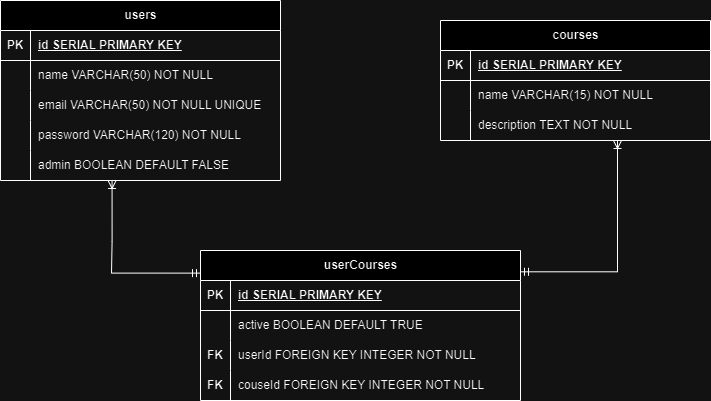

The diagram above was exported from draw.io. Its source (the exported page's mxGraphModel, read from the mxfile embedded in the PNG):
<mxGraphModel dx="1393" dy="797" grid="1" gridSize="10" guides="1" tooltips="1" connect="1" arrows="1" fold="1" page="1" pageScale="1" pageWidth="850" pageHeight="1100" math="0" shadow="0" extFonts="Permanent Marker^https://fonts.googleapis.com/css?family=Permanent+Marker">
  <root>
    <mxCell id="0" />
    <mxCell id="1" parent="0" />
    <mxCell id="CRjlnqJFEQ8Bwo2RRpR6-1" value="users" style="shape=table;startSize=30;container=1;collapsible=1;childLayout=tableLayout;fixedRows=1;rowLines=0;fontStyle=1;align=center;resizeLast=1;html=1;" parent="1" vertex="1">
      <mxGeometry x="30" y="80" width="280" height="180" as="geometry" />
    </mxCell>
    <mxCell id="CRjlnqJFEQ8Bwo2RRpR6-2" value="" style="shape=tableRow;horizontal=0;startSize=0;swimlaneHead=0;swimlaneBody=0;fillColor=none;collapsible=0;dropTarget=0;points=[[0,0.5],[1,0.5]];portConstraint=eastwest;top=0;left=0;right=0;bottom=1;" parent="CRjlnqJFEQ8Bwo2RRpR6-1" vertex="1">
      <mxGeometry y="30" width="280" height="30" as="geometry" />
    </mxCell>
    <mxCell id="CRjlnqJFEQ8Bwo2RRpR6-3" value="PK" style="shape=partialRectangle;connectable=0;fillColor=none;top=0;left=0;bottom=0;right=0;fontStyle=1;overflow=hidden;whiteSpace=wrap;html=1;" parent="CRjlnqJFEQ8Bwo2RRpR6-2" vertex="1">
      <mxGeometry width="30" height="30" as="geometry">
        <mxRectangle width="30" height="30" as="alternateBounds" />
      </mxGeometry>
    </mxCell>
    <mxCell id="CRjlnqJFEQ8Bwo2RRpR6-4" value="id SERIAL PRIMARY KEY" style="shape=partialRectangle;connectable=0;fillColor=none;top=0;left=0;bottom=0;right=0;align=left;spacingLeft=6;fontStyle=5;overflow=hidden;whiteSpace=wrap;html=1;" parent="CRjlnqJFEQ8Bwo2RRpR6-2" vertex="1">
      <mxGeometry x="30" width="250" height="30" as="geometry">
        <mxRectangle width="250" height="30" as="alternateBounds" />
      </mxGeometry>
    </mxCell>
    <mxCell id="CRjlnqJFEQ8Bwo2RRpR6-5" value="" style="shape=tableRow;horizontal=0;startSize=0;swimlaneHead=0;swimlaneBody=0;fillColor=none;collapsible=0;dropTarget=0;points=[[0,0.5],[1,0.5]];portConstraint=eastwest;top=0;left=0;right=0;bottom=0;" parent="CRjlnqJFEQ8Bwo2RRpR6-1" vertex="1">
      <mxGeometry y="60" width="280" height="30" as="geometry" />
    </mxCell>
    <mxCell id="CRjlnqJFEQ8Bwo2RRpR6-6" value="" style="shape=partialRectangle;connectable=0;fillColor=none;top=0;left=0;bottom=0;right=0;editable=1;overflow=hidden;whiteSpace=wrap;html=1;" parent="CRjlnqJFEQ8Bwo2RRpR6-5" vertex="1">
      <mxGeometry width="30" height="30" as="geometry">
        <mxRectangle width="30" height="30" as="alternateBounds" />
      </mxGeometry>
    </mxCell>
    <mxCell id="CRjlnqJFEQ8Bwo2RRpR6-7" value="name VARCHAR(50) NOT NULL" style="shape=partialRectangle;connectable=0;fillColor=none;top=0;left=0;bottom=0;right=0;align=left;spacingLeft=6;overflow=hidden;whiteSpace=wrap;html=1;" parent="CRjlnqJFEQ8Bwo2RRpR6-5" vertex="1">
      <mxGeometry x="30" width="250" height="30" as="geometry">
        <mxRectangle width="250" height="30" as="alternateBounds" />
      </mxGeometry>
    </mxCell>
    <mxCell id="CRjlnqJFEQ8Bwo2RRpR6-8" value="" style="shape=tableRow;horizontal=0;startSize=0;swimlaneHead=0;swimlaneBody=0;fillColor=none;collapsible=0;dropTarget=0;points=[[0,0.5],[1,0.5]];portConstraint=eastwest;top=0;left=0;right=0;bottom=0;" parent="CRjlnqJFEQ8Bwo2RRpR6-1" vertex="1">
      <mxGeometry y="90" width="280" height="30" as="geometry" />
    </mxCell>
    <mxCell id="CRjlnqJFEQ8Bwo2RRpR6-9" value="" style="shape=partialRectangle;connectable=0;fillColor=none;top=0;left=0;bottom=0;right=0;editable=1;overflow=hidden;whiteSpace=wrap;html=1;" parent="CRjlnqJFEQ8Bwo2RRpR6-8" vertex="1">
      <mxGeometry width="30" height="30" as="geometry">
        <mxRectangle width="30" height="30" as="alternateBounds" />
      </mxGeometry>
    </mxCell>
    <mxCell id="CRjlnqJFEQ8Bwo2RRpR6-10" value="email VARCHAR(50) NOT NULL UNIQUE" style="shape=partialRectangle;connectable=0;fillColor=none;top=0;left=0;bottom=0;right=0;align=left;spacingLeft=6;overflow=hidden;whiteSpace=wrap;html=1;" parent="CRjlnqJFEQ8Bwo2RRpR6-8" vertex="1">
      <mxGeometry x="30" width="250" height="30" as="geometry">
        <mxRectangle width="250" height="30" as="alternateBounds" />
      </mxGeometry>
    </mxCell>
    <mxCell id="CRjlnqJFEQ8Bwo2RRpR6-11" value="" style="shape=tableRow;horizontal=0;startSize=0;swimlaneHead=0;swimlaneBody=0;fillColor=none;collapsible=0;dropTarget=0;points=[[0,0.5],[1,0.5]];portConstraint=eastwest;top=0;left=0;right=0;bottom=0;" parent="CRjlnqJFEQ8Bwo2RRpR6-1" vertex="1">
      <mxGeometry y="120" width="280" height="30" as="geometry" />
    </mxCell>
    <mxCell id="CRjlnqJFEQ8Bwo2RRpR6-12" value="" style="shape=partialRectangle;connectable=0;fillColor=none;top=0;left=0;bottom=0;right=0;editable=1;overflow=hidden;whiteSpace=wrap;html=1;" parent="CRjlnqJFEQ8Bwo2RRpR6-11" vertex="1">
      <mxGeometry width="30" height="30" as="geometry">
        <mxRectangle width="30" height="30" as="alternateBounds" />
      </mxGeometry>
    </mxCell>
    <mxCell id="CRjlnqJFEQ8Bwo2RRpR6-13" value="password VARCHAR(120) NOT NULL" style="shape=partialRectangle;connectable=0;fillColor=none;top=0;left=0;bottom=0;right=0;align=left;spacingLeft=6;overflow=hidden;whiteSpace=wrap;html=1;" parent="CRjlnqJFEQ8Bwo2RRpR6-11" vertex="1">
      <mxGeometry x="30" width="250" height="30" as="geometry">
        <mxRectangle width="250" height="30" as="alternateBounds" />
      </mxGeometry>
    </mxCell>
    <mxCell id="CRjlnqJFEQ8Bwo2RRpR6-15" value="" style="shape=tableRow;horizontal=0;startSize=0;swimlaneHead=0;swimlaneBody=0;fillColor=none;collapsible=0;dropTarget=0;points=[[0,0.5],[1,0.5]];portConstraint=eastwest;top=0;left=0;right=0;bottom=0;" parent="CRjlnqJFEQ8Bwo2RRpR6-1" vertex="1">
      <mxGeometry y="150" width="280" height="30" as="geometry" />
    </mxCell>
    <mxCell id="CRjlnqJFEQ8Bwo2RRpR6-16" value="" style="shape=partialRectangle;connectable=0;fillColor=none;top=0;left=0;bottom=0;right=0;editable=1;overflow=hidden;whiteSpace=wrap;html=1;" parent="CRjlnqJFEQ8Bwo2RRpR6-15" vertex="1">
      <mxGeometry width="30" height="30" as="geometry">
        <mxRectangle width="30" height="30" as="alternateBounds" />
      </mxGeometry>
    </mxCell>
    <mxCell id="CRjlnqJFEQ8Bwo2RRpR6-17" value="admin BOOLEAN DEFAULT FALSE" style="shape=partialRectangle;connectable=0;fillColor=none;top=0;left=0;bottom=0;right=0;align=left;spacingLeft=6;overflow=hidden;whiteSpace=wrap;html=1;" parent="CRjlnqJFEQ8Bwo2RRpR6-15" vertex="1">
      <mxGeometry x="30" width="250" height="30" as="geometry">
        <mxRectangle width="250" height="30" as="alternateBounds" />
      </mxGeometry>
    </mxCell>
    <mxCell id="CRjlnqJFEQ8Bwo2RRpR6-19" value="courses" style="shape=table;startSize=30;container=1;collapsible=1;childLayout=tableLayout;fixedRows=1;rowLines=0;fontStyle=1;align=center;resizeLast=1;html=1;" parent="1" vertex="1">
      <mxGeometry x="470" y="100" width="270" height="120" as="geometry" />
    </mxCell>
    <mxCell id="CRjlnqJFEQ8Bwo2RRpR6-20" value="" style="shape=tableRow;horizontal=0;startSize=0;swimlaneHead=0;swimlaneBody=0;fillColor=none;collapsible=0;dropTarget=0;points=[[0,0.5],[1,0.5]];portConstraint=eastwest;top=0;left=0;right=0;bottom=1;" parent="CRjlnqJFEQ8Bwo2RRpR6-19" vertex="1">
      <mxGeometry y="30" width="270" height="30" as="geometry" />
    </mxCell>
    <mxCell id="CRjlnqJFEQ8Bwo2RRpR6-21" value="PK" style="shape=partialRectangle;connectable=0;fillColor=none;top=0;left=0;bottom=0;right=0;fontStyle=1;overflow=hidden;whiteSpace=wrap;html=1;" parent="CRjlnqJFEQ8Bwo2RRpR6-20" vertex="1">
      <mxGeometry width="30" height="30" as="geometry">
        <mxRectangle width="30" height="30" as="alternateBounds" />
      </mxGeometry>
    </mxCell>
    <mxCell id="CRjlnqJFEQ8Bwo2RRpR6-22" value="id SERIAL PRIMARY KEY" style="shape=partialRectangle;connectable=0;fillColor=none;top=0;left=0;bottom=0;right=0;align=left;spacingLeft=6;fontStyle=5;overflow=hidden;whiteSpace=wrap;html=1;" parent="CRjlnqJFEQ8Bwo2RRpR6-20" vertex="1">
      <mxGeometry x="30" width="240" height="30" as="geometry">
        <mxRectangle width="240" height="30" as="alternateBounds" />
      </mxGeometry>
    </mxCell>
    <mxCell id="CRjlnqJFEQ8Bwo2RRpR6-23" value="" style="shape=tableRow;horizontal=0;startSize=0;swimlaneHead=0;swimlaneBody=0;fillColor=none;collapsible=0;dropTarget=0;points=[[0,0.5],[1,0.5]];portConstraint=eastwest;top=0;left=0;right=0;bottom=0;" parent="CRjlnqJFEQ8Bwo2RRpR6-19" vertex="1">
      <mxGeometry y="60" width="270" height="30" as="geometry" />
    </mxCell>
    <mxCell id="CRjlnqJFEQ8Bwo2RRpR6-24" value="" style="shape=partialRectangle;connectable=0;fillColor=none;top=0;left=0;bottom=0;right=0;editable=1;overflow=hidden;whiteSpace=wrap;html=1;" parent="CRjlnqJFEQ8Bwo2RRpR6-23" vertex="1">
      <mxGeometry width="30" height="30" as="geometry">
        <mxRectangle width="30" height="30" as="alternateBounds" />
      </mxGeometry>
    </mxCell>
    <mxCell id="CRjlnqJFEQ8Bwo2RRpR6-25" value="name VARCHAR(15) NOT NULL" style="shape=partialRectangle;connectable=0;fillColor=none;top=0;left=0;bottom=0;right=0;align=left;spacingLeft=6;overflow=hidden;whiteSpace=wrap;html=1;" parent="CRjlnqJFEQ8Bwo2RRpR6-23" vertex="1">
      <mxGeometry x="30" width="240" height="30" as="geometry">
        <mxRectangle width="240" height="30" as="alternateBounds" />
      </mxGeometry>
    </mxCell>
    <mxCell id="CRjlnqJFEQ8Bwo2RRpR6-26" value="" style="shape=tableRow;horizontal=0;startSize=0;swimlaneHead=0;swimlaneBody=0;fillColor=none;collapsible=0;dropTarget=0;points=[[0,0.5],[1,0.5]];portConstraint=eastwest;top=0;left=0;right=0;bottom=0;" parent="CRjlnqJFEQ8Bwo2RRpR6-19" vertex="1">
      <mxGeometry y="90" width="270" height="30" as="geometry" />
    </mxCell>
    <mxCell id="CRjlnqJFEQ8Bwo2RRpR6-27" value="" style="shape=partialRectangle;connectable=0;fillColor=none;top=0;left=0;bottom=0;right=0;editable=1;overflow=hidden;whiteSpace=wrap;html=1;" parent="CRjlnqJFEQ8Bwo2RRpR6-26" vertex="1">
      <mxGeometry width="30" height="30" as="geometry">
        <mxRectangle width="30" height="30" as="alternateBounds" />
      </mxGeometry>
    </mxCell>
    <mxCell id="CRjlnqJFEQ8Bwo2RRpR6-28" value="description TEXT NOT NULL" style="shape=partialRectangle;connectable=0;fillColor=none;top=0;left=0;bottom=0;right=0;align=left;spacingLeft=6;overflow=hidden;whiteSpace=wrap;html=1;" parent="CRjlnqJFEQ8Bwo2RRpR6-26" vertex="1">
      <mxGeometry x="30" width="240" height="30" as="geometry">
        <mxRectangle width="240" height="30" as="alternateBounds" />
      </mxGeometry>
    </mxCell>
    <mxCell id="CRjlnqJFEQ8Bwo2RRpR6-46" value="userCourses" style="shape=table;startSize=30;container=1;collapsible=1;childLayout=tableLayout;fixedRows=1;rowLines=0;fontStyle=1;align=center;resizeLast=1;html=1;" parent="1" vertex="1">
      <mxGeometry x="230" y="330" width="320" height="150" as="geometry" />
    </mxCell>
    <mxCell id="CRjlnqJFEQ8Bwo2RRpR6-47" value="" style="shape=tableRow;horizontal=0;startSize=0;swimlaneHead=0;swimlaneBody=0;fillColor=none;collapsible=0;dropTarget=0;points=[[0,0.5],[1,0.5]];portConstraint=eastwest;top=0;left=0;right=0;bottom=1;" parent="CRjlnqJFEQ8Bwo2RRpR6-46" vertex="1">
      <mxGeometry y="30" width="320" height="30" as="geometry" />
    </mxCell>
    <mxCell id="CRjlnqJFEQ8Bwo2RRpR6-48" value="PK" style="shape=partialRectangle;connectable=0;fillColor=none;top=0;left=0;bottom=0;right=0;fontStyle=1;overflow=hidden;whiteSpace=wrap;html=1;" parent="CRjlnqJFEQ8Bwo2RRpR6-47" vertex="1">
      <mxGeometry width="30" height="30" as="geometry">
        <mxRectangle width="30" height="30" as="alternateBounds" />
      </mxGeometry>
    </mxCell>
    <mxCell id="CRjlnqJFEQ8Bwo2RRpR6-49" value="id SERIAL PRIMARY KEY" style="shape=partialRectangle;connectable=0;fillColor=none;top=0;left=0;bottom=0;right=0;align=left;spacingLeft=6;fontStyle=5;overflow=hidden;whiteSpace=wrap;html=1;" parent="CRjlnqJFEQ8Bwo2RRpR6-47" vertex="1">
      <mxGeometry x="30" width="290" height="30" as="geometry">
        <mxRectangle width="290" height="30" as="alternateBounds" />
      </mxGeometry>
    </mxCell>
    <mxCell id="CRjlnqJFEQ8Bwo2RRpR6-50" value="" style="shape=tableRow;horizontal=0;startSize=0;swimlaneHead=0;swimlaneBody=0;fillColor=none;collapsible=0;dropTarget=0;points=[[0,0.5],[1,0.5]];portConstraint=eastwest;top=0;left=0;right=0;bottom=0;" parent="CRjlnqJFEQ8Bwo2RRpR6-46" vertex="1">
      <mxGeometry y="60" width="320" height="30" as="geometry" />
    </mxCell>
    <mxCell id="CRjlnqJFEQ8Bwo2RRpR6-51" value="" style="shape=partialRectangle;connectable=0;fillColor=none;top=0;left=0;bottom=0;right=0;editable=1;overflow=hidden;whiteSpace=wrap;html=1;" parent="CRjlnqJFEQ8Bwo2RRpR6-50" vertex="1">
      <mxGeometry width="30" height="30" as="geometry">
        <mxRectangle width="30" height="30" as="alternateBounds" />
      </mxGeometry>
    </mxCell>
    <mxCell id="CRjlnqJFEQ8Bwo2RRpR6-52" value="active BOOLEAN DEFAULT TRUE" style="shape=partialRectangle;connectable=0;fillColor=none;top=0;left=0;bottom=0;right=0;align=left;spacingLeft=6;overflow=hidden;whiteSpace=wrap;html=1;" parent="CRjlnqJFEQ8Bwo2RRpR6-50" vertex="1">
      <mxGeometry x="30" width="290" height="30" as="geometry">
        <mxRectangle width="290" height="30" as="alternateBounds" />
      </mxGeometry>
    </mxCell>
    <mxCell id="CRjlnqJFEQ8Bwo2RRpR6-53" value="" style="shape=tableRow;horizontal=0;startSize=0;swimlaneHead=0;swimlaneBody=0;fillColor=none;collapsible=0;dropTarget=0;points=[[0,0.5],[1,0.5]];portConstraint=eastwest;top=0;left=0;right=0;bottom=0;" parent="CRjlnqJFEQ8Bwo2RRpR6-46" vertex="1">
      <mxGeometry y="90" width="320" height="30" as="geometry" />
    </mxCell>
    <mxCell id="CRjlnqJFEQ8Bwo2RRpR6-54" value="&lt;b&gt;FK&lt;/b&gt;" style="shape=partialRectangle;connectable=0;fillColor=none;top=0;left=0;bottom=0;right=0;editable=1;overflow=hidden;whiteSpace=wrap;html=1;" parent="CRjlnqJFEQ8Bwo2RRpR6-53" vertex="1">
      <mxGeometry width="30" height="30" as="geometry">
        <mxRectangle width="30" height="30" as="alternateBounds" />
      </mxGeometry>
    </mxCell>
    <mxCell id="CRjlnqJFEQ8Bwo2RRpR6-55" value="userId FOREIGN KEY INTEGER NOT NULL" style="shape=partialRectangle;connectable=0;fillColor=none;top=0;left=0;bottom=0;right=0;align=left;spacingLeft=6;overflow=hidden;whiteSpace=wrap;html=1;" parent="CRjlnqJFEQ8Bwo2RRpR6-53" vertex="1">
      <mxGeometry x="30" width="290" height="30" as="geometry">
        <mxRectangle width="290" height="30" as="alternateBounds" />
      </mxGeometry>
    </mxCell>
    <mxCell id="CRjlnqJFEQ8Bwo2RRpR6-56" value="" style="shape=tableRow;horizontal=0;startSize=0;swimlaneHead=0;swimlaneBody=0;fillColor=none;collapsible=0;dropTarget=0;points=[[0,0.5],[1,0.5]];portConstraint=eastwest;top=0;left=0;right=0;bottom=0;" parent="CRjlnqJFEQ8Bwo2RRpR6-46" vertex="1">
      <mxGeometry y="120" width="320" height="30" as="geometry" />
    </mxCell>
    <mxCell id="CRjlnqJFEQ8Bwo2RRpR6-57" value="&lt;b&gt;FK&lt;/b&gt;" style="shape=partialRectangle;connectable=0;fillColor=none;top=0;left=0;bottom=0;right=0;editable=1;overflow=hidden;whiteSpace=wrap;html=1;" parent="CRjlnqJFEQ8Bwo2RRpR6-56" vertex="1">
      <mxGeometry width="30" height="30" as="geometry">
        <mxRectangle width="30" height="30" as="alternateBounds" />
      </mxGeometry>
    </mxCell>
    <mxCell id="CRjlnqJFEQ8Bwo2RRpR6-58" value="couseId FOREIGN KEY INTEGER NOT NULL" style="shape=partialRectangle;connectable=0;fillColor=none;top=0;left=0;bottom=0;right=0;align=left;spacingLeft=6;overflow=hidden;whiteSpace=wrap;html=1;" parent="CRjlnqJFEQ8Bwo2RRpR6-56" vertex="1">
      <mxGeometry x="30" width="290" height="30" as="geometry">
        <mxRectangle width="290" height="30" as="alternateBounds" />
      </mxGeometry>
    </mxCell>
    <mxCell id="CRjlnqJFEQ8Bwo2RRpR6-59" value="" style="edgeStyle=orthogonalEdgeStyle;fontSize=12;html=1;endArrow=ERmandOne;rounded=0;entryX=-0.003;entryY=0.146;entryDx=0;entryDy=0;entryPerimeter=0;exitX=0.395;exitY=0.976;exitDx=0;exitDy=0;exitPerimeter=0;startArrow=ERoneToMany;startFill=0;" parent="1" edge="1">
      <mxGeometry width="100" height="100" relative="1" as="geometry">
        <mxPoint x="141.56" y="260" as="sourcePoint" />
        <mxPoint x="229.99999999999997" y="352.62" as="targetPoint" />
        <Array as="points">
          <mxPoint x="141.95999999999998" y="320.72" />
          <mxPoint x="140.95999999999998" y="320.72" />
          <mxPoint x="140.95999999999998" y="352.72" />
        </Array>
      </mxGeometry>
    </mxCell>
    <mxCell id="CRjlnqJFEQ8Bwo2RRpR6-60" value="" style="edgeStyle=orthogonalEdgeStyle;fontSize=12;html=1;endArrow=ERmandOne;rounded=0;startArrow=ERoneToMany;startFill=0;entryX=1.006;entryY=0.142;entryDx=0;entryDy=0;entryPerimeter=0;" parent="1" edge="1">
      <mxGeometry width="100" height="100" relative="1" as="geometry">
        <mxPoint x="647" y="220" as="sourcePoint" />
        <mxPoint x="550.0000000000001" y="351.30000000000007" as="targetPoint" />
        <Array as="points">
          <mxPoint x="647" y="351" />
        </Array>
      </mxGeometry>
    </mxCell>
  </root>
</mxGraphModel>